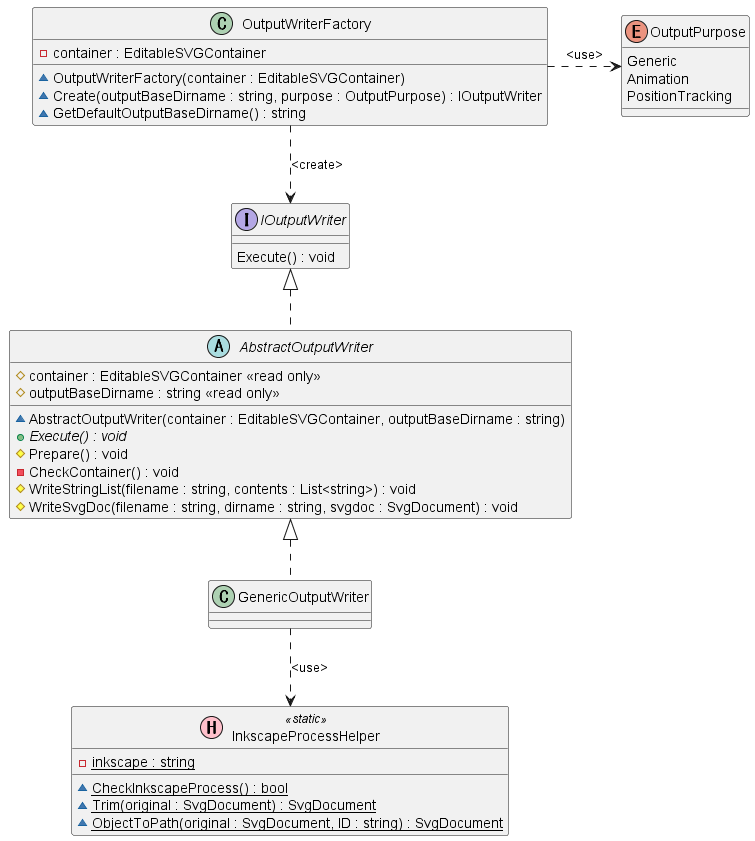

The diagram above was rendered by PlantUML. Its source (embedded in the PNG):
@startuml OutputWriters

class InkscapeProcessHelper << (H, pink) static >>
{
    {static} - inkscape : string
    {static} ~ CheckInkscapeProcess() : bool
    {static} ~ Trim(original : SvgDocument) : SvgDocument
    {static} ~ ObjectToPath(original : SvgDocument, ID : string) : SvgDocument
}

enum OutputPurpose
{
    Generic
    Animation
    PositionTracking
}

interface IOutputWriter
{
    Execute() : void
}

abstract AbstractOutputWriter
{
    # container : EditableSVGContainer <<read only>>
    # outputBaseDirname : string <<read only>>
    ~ AbstractOutputWriter(container : EditableSVGContainer, outputBaseDirname : string)
    {abstract} + Execute() : void
    # Prepare() : void
    - CheckContainer() : void
    # WriteStringList(filename : string, contents : List<string>) : void
    # WriteSvgDoc(filename : string, dirname : string, svgdoc : SvgDocument) : void

}

class OutputWriterFactory
{
    - container : EditableSVGContainer
    ~ OutputWriterFactory(container : EditableSVGContainer)
    ~ Create(outputBaseDirname : string, purpose : OutputPurpose) : IOutputWriter
    ~ GetDefaultOutputBaseDirname() : string
}

class GenericOutputWriter
{
    ' ~ GenericOutputWriter(container : EditableSVGContainer, outputBaseDirname : string)
    ' + Execute() : void
}

' class CustomOutputWriterForAnimation
' {
'     ' ~ CustomOutputWriterForAnimation(container : EditableSVGContainer, outputBaseDirname : string)
'     ' + Execute() : void
' }

' class CustomOutputWriterForTracking
' {
'     ' ~ CustomOutputWriterForTracking(container : EditableSVGContainer, outputBaseDirname : string)
'     ' + Execute() : void
' }



AbstractOutputWriter .up.|> IOutputWriter

GenericOutputWriter .up.|> AbstractOutputWriter
' CustomOutputWriterForAnimation .up.|> OutputWriter
' CustomOutputWriterForTracking .up.|> OutputWriter

OutputWriterFactory .down.> IOutputWriter : <create>

GenericOutputWriter ..> InkscapeProcessHelper : <use>
' CustomOutputWriterForAnimation ..> InkscapeProcessHelper : <use>
' CustomOutputWriterForTracking ..> InkscapeProcessHelper : <use>

OutputWriterFactory .right.> OutputPurpose : <use>

@enduml